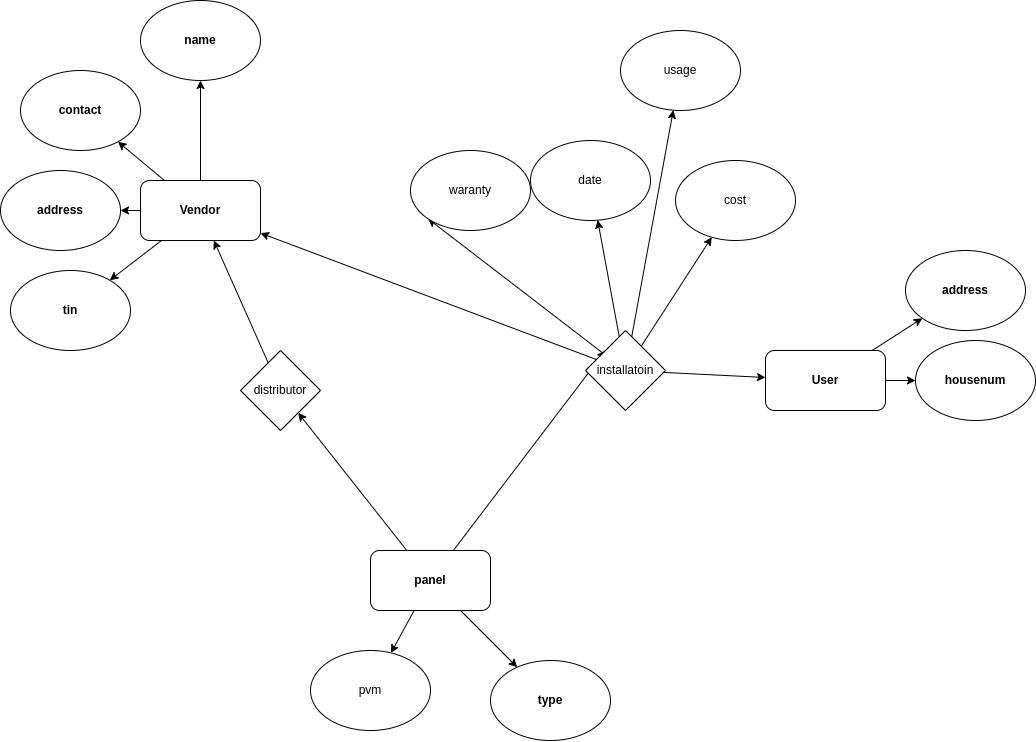

The diagram above was exported from draw.io. Its source (the exported page's mxGraphModel, read from the mxfile embedded in the PNG):
<mxGraphModel dx="1847" dy="2243" grid="1" gridSize="10" guides="1" tooltips="1" connect="1" arrows="1" fold="1" page="1" pageScale="1" pageWidth="827" pageHeight="1169" math="0" shadow="0">
  <root>
    <mxCell id="0" />
    <mxCell id="1" parent="0" />
    <mxCell id="q9ppfz4UOYfPWaXL9sFf-13" style="rounded=0;orthogonalLoop=1;jettySize=auto;html=1;" edge="1" parent="1" source="q9ppfz4UOYfPWaXL9sFf-1" target="q9ppfz4UOYfPWaXL9sFf-5">
      <mxGeometry relative="1" as="geometry" />
    </mxCell>
    <mxCell id="q9ppfz4UOYfPWaXL9sFf-14" style="rounded=0;orthogonalLoop=1;jettySize=auto;html=1;" edge="1" parent="1" source="q9ppfz4UOYfPWaXL9sFf-1" target="q9ppfz4UOYfPWaXL9sFf-6">
      <mxGeometry relative="1" as="geometry" />
    </mxCell>
    <mxCell id="q9ppfz4UOYfPWaXL9sFf-15" style="rounded=0;orthogonalLoop=1;jettySize=auto;html=1;entryX=0;entryY=1;entryDx=0;entryDy=0;" edge="1" parent="1" source="q9ppfz4UOYfPWaXL9sFf-53" target="q9ppfz4UOYfPWaXL9sFf-7">
      <mxGeometry relative="1" as="geometry" />
    </mxCell>
    <mxCell id="q9ppfz4UOYfPWaXL9sFf-30" style="rounded=0;orthogonalLoop=1;jettySize=auto;html=1;entryX=0;entryY=0;entryDx=0;entryDy=0;" edge="1" parent="1" source="q9ppfz4UOYfPWaXL9sFf-1" target="q9ppfz4UOYfPWaXL9sFf-53">
      <mxGeometry relative="1" as="geometry">
        <mxPoint x="310" y="100" as="targetPoint" />
      </mxGeometry>
    </mxCell>
    <mxCell id="q9ppfz4UOYfPWaXL9sFf-31" style="rounded=0;orthogonalLoop=1;jettySize=auto;html=1;" edge="1" parent="1" source="q9ppfz4UOYfPWaXL9sFf-54" target="q9ppfz4UOYfPWaXL9sFf-3">
      <mxGeometry relative="1" as="geometry" />
    </mxCell>
    <mxCell id="q9ppfz4UOYfPWaXL9sFf-47" style="rounded=0;orthogonalLoop=1;jettySize=auto;html=1;" edge="1" parent="1" source="q9ppfz4UOYfPWaXL9sFf-53" target="q9ppfz4UOYfPWaXL9sFf-46">
      <mxGeometry relative="1" as="geometry" />
    </mxCell>
    <mxCell id="q9ppfz4UOYfPWaXL9sFf-49" style="rounded=0;orthogonalLoop=1;jettySize=auto;html=1;" edge="1" parent="1" source="q9ppfz4UOYfPWaXL9sFf-53" target="q9ppfz4UOYfPWaXL9sFf-20">
      <mxGeometry relative="1" as="geometry" />
    </mxCell>
    <mxCell id="q9ppfz4UOYfPWaXL9sFf-1" value="panel" style="rounded=1;whiteSpace=wrap;html=1;fontStyle=1" vertex="1" parent="1">
      <mxGeometry x="90" y="60" width="120" height="60" as="geometry" />
    </mxCell>
    <mxCell id="q9ppfz4UOYfPWaXL9sFf-32" style="rounded=0;orthogonalLoop=1;jettySize=auto;html=1;" edge="1" parent="1" source="q9ppfz4UOYfPWaXL9sFf-53" target="q9ppfz4UOYfPWaXL9sFf-4">
      <mxGeometry relative="1" as="geometry">
        <mxPoint x="405" y="-110" as="sourcePoint" />
      </mxGeometry>
    </mxCell>
    <mxCell id="q9ppfz4UOYfPWaXL9sFf-44" style="rounded=0;orthogonalLoop=1;jettySize=auto;html=1;" edge="1" parent="1" source="q9ppfz4UOYfPWaXL9sFf-53" target="q9ppfz4UOYfPWaXL9sFf-43">
      <mxGeometry relative="1" as="geometry">
        <mxPoint x="339.7234304761482" y="-140" as="sourcePoint" />
      </mxGeometry>
    </mxCell>
    <mxCell id="q9ppfz4UOYfPWaXL9sFf-50" style="rounded=0;orthogonalLoop=1;jettySize=auto;html=1;" edge="1" parent="1" source="q9ppfz4UOYfPWaXL9sFf-53" target="q9ppfz4UOYfPWaXL9sFf-3">
      <mxGeometry relative="1" as="geometry">
        <mxPoint x="370" y="130" as="sourcePoint" />
      </mxGeometry>
    </mxCell>
    <mxCell id="q9ppfz4UOYfPWaXL9sFf-39" style="rounded=0;orthogonalLoop=1;jettySize=auto;html=1;" edge="1" parent="1" source="q9ppfz4UOYfPWaXL9sFf-3" target="q9ppfz4UOYfPWaXL9sFf-37">
      <mxGeometry relative="1" as="geometry" />
    </mxCell>
    <mxCell id="q9ppfz4UOYfPWaXL9sFf-40" style="rounded=0;orthogonalLoop=1;jettySize=auto;html=1;" edge="1" parent="1" source="q9ppfz4UOYfPWaXL9sFf-3" target="q9ppfz4UOYfPWaXL9sFf-35">
      <mxGeometry relative="1" as="geometry" />
    </mxCell>
    <mxCell id="q9ppfz4UOYfPWaXL9sFf-41" style="rounded=0;orthogonalLoop=1;jettySize=auto;html=1;" edge="1" parent="1" source="q9ppfz4UOYfPWaXL9sFf-3" target="q9ppfz4UOYfPWaXL9sFf-36">
      <mxGeometry relative="1" as="geometry" />
    </mxCell>
    <mxCell id="q9ppfz4UOYfPWaXL9sFf-42" style="rounded=0;orthogonalLoop=1;jettySize=auto;html=1;" edge="1" parent="1" source="q9ppfz4UOYfPWaXL9sFf-3" target="q9ppfz4UOYfPWaXL9sFf-38">
      <mxGeometry relative="1" as="geometry" />
    </mxCell>
    <mxCell id="q9ppfz4UOYfPWaXL9sFf-3" value="Vendor" style="rounded=1;whiteSpace=wrap;html=1;fontStyle=1" vertex="1" parent="1">
      <mxGeometry x="-140" y="-310" width="120" height="60" as="geometry" />
    </mxCell>
    <mxCell id="q9ppfz4UOYfPWaXL9sFf-28" style="rounded=0;orthogonalLoop=1;jettySize=auto;html=1;" edge="1" parent="1" source="q9ppfz4UOYfPWaXL9sFf-4" target="q9ppfz4UOYfPWaXL9sFf-27">
      <mxGeometry relative="1" as="geometry" />
    </mxCell>
    <mxCell id="q9ppfz4UOYfPWaXL9sFf-29" style="rounded=0;orthogonalLoop=1;jettySize=auto;html=1;" edge="1" parent="1" source="q9ppfz4UOYfPWaXL9sFf-4" target="q9ppfz4UOYfPWaXL9sFf-26">
      <mxGeometry relative="1" as="geometry" />
    </mxCell>
    <mxCell id="q9ppfz4UOYfPWaXL9sFf-4" value="User" style="rounded=1;whiteSpace=wrap;html=1;fontStyle=1" vertex="1" parent="1">
      <mxGeometry x="485" y="-140" width="120" height="60" as="geometry" />
    </mxCell>
    <mxCell id="q9ppfz4UOYfPWaXL9sFf-5" value="pvm" style="ellipse;whiteSpace=wrap;html=1;" vertex="1" parent="1">
      <mxGeometry x="30" y="160" width="120" height="80" as="geometry" />
    </mxCell>
    <mxCell id="q9ppfz4UOYfPWaXL9sFf-6" value="type" style="ellipse;whiteSpace=wrap;html=1;fontStyle=1" vertex="1" parent="1">
      <mxGeometry x="210" y="170" width="120" height="80" as="geometry" />
    </mxCell>
    <mxCell id="q9ppfz4UOYfPWaXL9sFf-7" value="waranty" style="ellipse;whiteSpace=wrap;html=1;" vertex="1" parent="1">
      <mxGeometry x="130" y="-340" width="120" height="80" as="geometry" />
    </mxCell>
    <mxCell id="q9ppfz4UOYfPWaXL9sFf-20" value="cost" style="ellipse;whiteSpace=wrap;html=1;" vertex="1" parent="1">
      <mxGeometry x="395" y="-330" width="120" height="80" as="geometry" />
    </mxCell>
    <mxCell id="q9ppfz4UOYfPWaXL9sFf-26" value="housenum" style="ellipse;whiteSpace=wrap;html=1;fontStyle=1" vertex="1" parent="1">
      <mxGeometry x="635" y="-150" width="120" height="80" as="geometry" />
    </mxCell>
    <mxCell id="q9ppfz4UOYfPWaXL9sFf-27" value="address" style="ellipse;whiteSpace=wrap;html=1;fontStyle=1" vertex="1" parent="1">
      <mxGeometry x="625" y="-240" width="120" height="80" as="geometry" />
    </mxCell>
    <mxCell id="q9ppfz4UOYfPWaXL9sFf-35" value="address" style="ellipse;whiteSpace=wrap;html=1;fontStyle=1" vertex="1" parent="1">
      <mxGeometry x="-280" y="-320" width="120" height="80" as="geometry" />
    </mxCell>
    <mxCell id="q9ppfz4UOYfPWaXL9sFf-36" value="name" style="ellipse;whiteSpace=wrap;html=1;fontStyle=1" vertex="1" parent="1">
      <mxGeometry x="-140" y="-490" width="120" height="80" as="geometry" />
    </mxCell>
    <mxCell id="q9ppfz4UOYfPWaXL9sFf-37" value="contact" style="ellipse;whiteSpace=wrap;html=1;fontStyle=1" vertex="1" parent="1">
      <mxGeometry x="-260" y="-420" width="120" height="80" as="geometry" />
    </mxCell>
    <mxCell id="q9ppfz4UOYfPWaXL9sFf-38" value="&lt;b&gt;tin&lt;/b&gt;" style="ellipse;whiteSpace=wrap;html=1;" vertex="1" parent="1">
      <mxGeometry x="-270" y="-220" width="120" height="80" as="geometry" />
    </mxCell>
    <mxCell id="q9ppfz4UOYfPWaXL9sFf-43" value="date" style="ellipse;whiteSpace=wrap;html=1;" vertex="1" parent="1">
      <mxGeometry x="250" y="-350" width="120" height="80" as="geometry" />
    </mxCell>
    <mxCell id="q9ppfz4UOYfPWaXL9sFf-46" value="usage" style="ellipse;whiteSpace=wrap;html=1;" vertex="1" parent="1">
      <mxGeometry x="340" y="-460" width="120" height="80" as="geometry" />
    </mxCell>
    <mxCell id="q9ppfz4UOYfPWaXL9sFf-53" value="installatoin" style="rhombus;whiteSpace=wrap;html=1;" vertex="1" parent="1">
      <mxGeometry x="305" y="-160" width="80" height="80" as="geometry" />
    </mxCell>
    <mxCell id="q9ppfz4UOYfPWaXL9sFf-55" value="" style="rounded=0;orthogonalLoop=1;jettySize=auto;html=1;" edge="1" parent="1" source="q9ppfz4UOYfPWaXL9sFf-1" target="q9ppfz4UOYfPWaXL9sFf-54">
      <mxGeometry relative="1" as="geometry">
        <mxPoint x="-34" y="70" as="sourcePoint" />
        <mxPoint x="-76" y="-250" as="targetPoint" />
      </mxGeometry>
    </mxCell>
    <mxCell id="q9ppfz4UOYfPWaXL9sFf-54" value="distributor" style="rhombus;whiteSpace=wrap;html=1;" vertex="1" parent="1">
      <mxGeometry x="-40" y="-140" width="80" height="80" as="geometry" />
    </mxCell>
  </root>
</mxGraphModel>